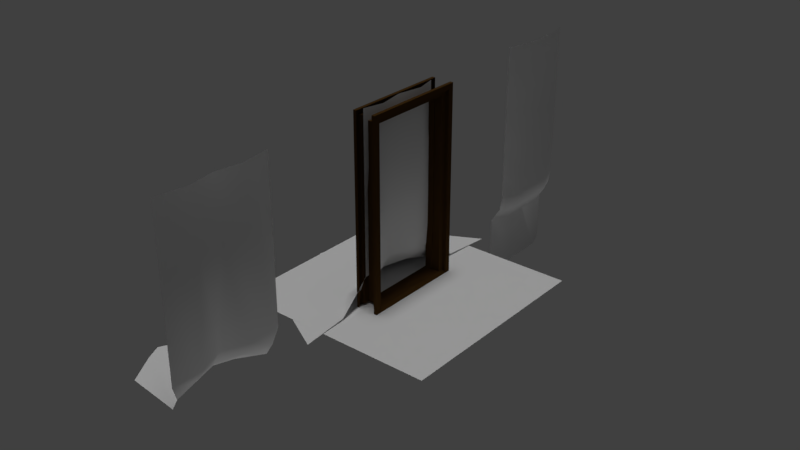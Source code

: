 # Source: fogwall_01.blend  (saved by Blender 2.78.0; exported with 4.5.12 LTS)
import bpy
from mathutils import Matrix  # noqa: F401  (used for matrix-valued properties, if any)

bpy.ops.wm.read_factory_settings(use_empty=True)
scene = bpy.context.scene
scene.name = 'Scene'

# ---- collections
col_collection_1 = bpy.data.collections.new('Collection 1'); scene.collection.children.link(col_collection_1)

# ---- materials (node trees are filled in below, after node groups)
mat_fogwall_01_material = bpy.data.materials.new('fogwall_01_material')
mat_fogwall_01_material.alpha_threshold = 0.0
mat_fogwall_01_material.use_transparent_shadow = False
mat_fogwall_01_material.roughness = 0.5
mat_fogwall_01_material.specular_intensity = 0.0
mat_door_01_material = bpy.data.materials.new('door_01_material')
mat_door_01_material.alpha_threshold = 0.0
mat_door_01_material.use_transparent_shadow = False
mat_door_01_material.diffuse_color = (0.497, 0.3018, 0.1385, 1.0)
mat_door_01_material.roughness = 0.5
mat_door_01_material.specular_intensity = 0.0
mat_door_metal_01_material = bpy.data.materials.new('door_metal_01_material')
mat_door_metal_01_material.alpha_threshold = 0.0
mat_door_metal_01_material.use_transparent_shadow = False
mat_door_metal_01_material.diffuse_color = (0.4672, 0.4672, 0.4672, 1.0)
mat_door_metal_01_material.roughness = 0.5
mat_door_metal_01_material.specular_intensity = 0.0
mat_doorway_01_material = bpy.data.materials.new('doorway_01_material')
mat_doorway_01_material.alpha_threshold = 0.0
mat_doorway_01_material.use_transparent_shadow = False
mat_doorway_01_material.diffuse_color = (0.06996, 0.03412, 0.008916, 1.0)
mat_doorway_01_material.roughness = 0.5
mat_doorway_01_material.specular_intensity = 0.0

# ---- material node trees

# ---- world
world_world = bpy.data.worlds.new('World'); scene.world = world_world
world_world.color = (0.05088, 0.05088, 0.05088)
world_world.use_sun_shadow = False
world_world.sun_shadow_jitter_overblur = 0.0
world_world.cycles.sampling_method = 'MANUAL'

# ---- lights
light_hemi_001 = bpy.data.lights.new('Hemi.001', 'SUN')
light_hemi_001.transmission_factor = 0.0
light_hemi_001.angle = 0.1993
light_hemi_001.energy = 0.5
light_hemi_001.shadow_buffer_clip_start = 0.5
light_hemi_001.shadow_soft_size = 0.1
light_hemi_001.shadow_cascade_max_distance = 1000.0
light_hemi = bpy.data.lights.new('Hemi', 'SUN')
light_hemi.transmission_factor = 0.0
light_hemi.angle = 0.1993
light_hemi.energy = 1.0
light_hemi.shadow_buffer_clip_start = 0.5
light_hemi.shadow_soft_size = 0.1
light_hemi.shadow_cascade_max_distance = 1000.0

# ---- meshes
me_fogwall_02 = bpy.data.meshes.new('fogwall_02')
me_fogwall_02.from_pydata([(-0.1626, 0.4788, 0.01868), (-0.06798, -0.5335, 1.8), (-0.1626, -0.4788, 0.01868), (-0.06798, 0.5335, 1.8), (-0.023, 0.2381, 1.8), (-0.023, -0.2381, 1.8), (-0.3061, 0.2633, 0.01868), (-0.3061, -0.2633, 0.01868), (-0.06798, 0.5335, 0.2801), (-0.06798, -0.5335, 0.2801), (-0.06646, 0.2381, 0.2801), (-0.06646, -0.2381, 0.2801), (-0.09149, 0.4851, 0.1401), (-0.09149, -0.4851, 0.1401), (-0.1609, 0.2381, 0.1401), (-0.1609, -0.2381, 0.1401), (-0.06798, -0.5335, 1.276), (1.878e-06, 0.2381, 1.325), (1.878e-06, -0.2381, 1.325), (-0.06798, 0.5335, 1.276), (-0.06405, -2.086e-07, 1.8), (-0.3988, -2.086e-07, 0.01868), (-0.1607, -2.086e-07, 0.2801), (-0.2302, -2.086e-07, 0.1401), (-0.01207, -2.086e-07, 1.325), (-0.7043, 0.4071, -0.002475), (-0.7043, -0.4071, -0.002475), (-0.8619, 0.1444, -0.002475), (-0.8619, -0.1444, -0.002475), (-0.9301, -2.086e-07, -0.002475)], [], [(18, 16, 1, 5), (19, 17, 4, 3), (24, 18, 5, 20), (23, 15, 11, 22), (12, 14, 10, 8), (15, 13, 9, 11), (7, 2, 13, 15), (0, 6, 14, 12), (21, 7, 15, 23), (22, 11, 18, 24), (8, 10, 17, 19), (11, 9, 16, 18), (10, 22, 24, 17), (6, 21, 23, 14), (14, 23, 22, 10), (17, 24, 20, 4), (6, 0, 25, 27), (7, 21, 29, 28), (2, 7, 28, 26), (21, 6, 27, 29)])
me_fogwall_02.polygons.foreach_set('use_smooth', [True] * 20)
_uv = me_fogwall_02.uv_layers.new(name='UVMap')
_uv.uv.foreach_set('vector', [0.5922, 0.7913, 0.6719, 0.7913, 0.6719, 0.989, 0.5922, 0.989, 0.3142, 0.7913, 0.3939, 0.7913, 0.3939, 0.989, 0.3142, 0.989, 0.493, 0.7913, 0.5922, 0.7913, 0.5922, 0.989, 0.493, 0.989, 0.493, 0.2979, 0.5922, 0.2979, 0.5922, 0.3562, 0.493, 0.3562, 0.3142, 0.2979, 0.3939, 0.2979, 0.3939, 0.3562, 0.3142, 0.3562, 0.5922, 0.2979, 0.6719, 0.2979, 0.6719, 0.3562, 0.5922, 0.3562, 0.5922, 0.2395, 0.6719, 0.2395, 0.6719, 0.2979, 0.5922, 0.2979, 0.3142, 0.2395, 0.3939, 0.2395, 0.3939, 0.2979, 0.3142, 0.2979, 0.493, 0.2395, 0.5922, 0.2395, 0.5922, 0.2979, 0.493, 0.2979, 0.493, 0.3562, 0.5922, 0.3562, 0.5922, 0.7913, 0.493, 0.7913, 0.3142, 0.3562, 0.3939, 0.3562, 0.3939, 0.7913, 0.3142, 0.7913, 0.5922, 0.3562, 0.6719, 0.3562, 0.6719, 0.7913, 0.5922, 0.7913, 0.3939, 0.3562, 0.493, 0.3562, 0.493, 0.7913, 0.3939, 0.7913, 0.3939, 0.2395, 0.493, 0.2395, 0.493, 0.2979, 0.3939, 0.2979, 0.3939, 0.2979, 0.493, 0.2979, 0.493, 0.3562, 0.3939, 0.3562, 0.3939, 0.7913, 0.493, 0.7913, 0.493, 0.989, 0.3939, 0.989, 0.3939, 0.2395, 0.3142, 0.2395, 0.3142, 0.02547, 0.3939, 0.02547, 0.5922, 0.2395, 0.493, 0.2395, 0.493, 0.02547, 0.5922, 0.02547, 0.6719, 0.2395, 0.5922, 0.2395, 0.5922, 0.02547, 0.6719, 0.02547, 0.493, 0.2395, 0.3939, 0.2395, 0.3939, 0.02547, 0.493, 0.02547])
me_fogwall_02.materials.append(mat_fogwall_01_material)
me_fogwall_02.use_remesh_preserve_volume = False
me_fogwall_02.use_remesh_preserve_attributes = False
me_fogwall_02.use_mirror_vertex_groups = False
me_fogwall_02.update()
me_plane_004 = bpy.data.meshes.new('Plane.004')
me_plane_004.from_pydata([(-1.0, -1.0, 0.0), (1.0, -1.0, 0.0), (-1.0, 1.0, 0.0), (1.0, 1.0, 0.0)], [], [(0, 1, 3, 2)])
me_plane_004.use_remesh_preserve_volume = False
me_plane_004.use_remesh_preserve_attributes = False
me_plane_004.use_mirror_vertex_groups = False
me_plane_004.update()
me_fogwall_01 = bpy.data.meshes.new('fogwall_01')
me_fogwall_01.from_pydata([(-0.0509, 0.7407, 0.01868), (-0.06798, -0.4296, 1.8), (-0.0509, -0.7407, 0.01868), (-0.06798, 0.4296, 1.8), (-0.023, 0.2381, 1.8), (-0.023, -0.2381, 1.8), (-0.3061, 0.4146, 0.01868), (-0.3061, -0.4146, 0.01868), (-0.06798, 0.4296, 0.2801), (-0.06798, -0.4296, 0.2801), (-0.06646, 0.2381, 0.2801), (-0.06646, -0.2381, 0.2801), (-0.09149, 0.5245, 0.1401), (-0.09149, -0.5245, 0.1401), (-0.1609, 0.2381, 0.1401), (-0.1609, -0.2381, 0.1401), (-0.06798, -0.4296, 1.276), (1.878e-06, 0.2381, 1.325), (1.878e-06, -0.2381, 1.325), (-0.06798, 0.4296, 1.276), (-0.06405, -2.086e-07, 1.8), (-0.3988, -2.086e-07, 0.01868), (-0.1607, -2.086e-07, 0.2801), (-0.2302, -2.086e-07, 0.1401), (-0.01207, -2.086e-07, 1.325), (-0.02488, 1.196, -0.002475), (-0.02488, -1.196, -0.002475), (-0.7384, 0.8144, -0.002475), (-0.7384, -0.8144, -0.002475), (-1.012, -2.086e-07, -0.002475)], [], [(18, 16, 1, 5), (19, 17, 4, 3), (24, 18, 5, 20), (23, 15, 11, 22), (12, 14, 10, 8), (15, 13, 9, 11), (7, 2, 13, 15), (0, 6, 14, 12), (21, 7, 15, 23), (22, 11, 18, 24), (8, 10, 17, 19), (11, 9, 16, 18), (10, 22, 24, 17), (6, 21, 23, 14), (14, 23, 22, 10), (17, 24, 20, 4), (6, 0, 25, 27), (7, 21, 29, 28), (2, 7, 28, 26), (21, 6, 27, 29)])
me_fogwall_01.polygons.foreach_set('use_smooth', [True] * 20)
_uv = me_fogwall_01.uv_layers.new(name='UVMap')
_uv.uv.foreach_set('vector', [0.5922, 0.7913, 0.6719, 0.7913, 0.6719, 0.989, 0.5922, 0.989, 0.3142, 0.7913, 0.3939, 0.7913, 0.3939, 0.989, 0.3142, 0.989, 0.493, 0.7913, 0.5922, 0.7913, 0.5922, 0.989, 0.493, 0.989, 0.493, 0.2979, 0.5922, 0.2979, 0.5922, 0.3562, 0.493, 0.3562, 0.3142, 0.2979, 0.3939, 0.2979, 0.3939, 0.3562, 0.3142, 0.3562, 0.5922, 0.2979, 0.6719, 0.2979, 0.6719, 0.3562, 0.5922, 0.3562, 0.5922, 0.2395, 0.6719, 0.2395, 0.6719, 0.2979, 0.5922, 0.2979, 0.3142, 0.2395, 0.3939, 0.2395, 0.3939, 0.2979, 0.3142, 0.2979, 0.493, 0.2395, 0.5922, 0.2395, 0.5922, 0.2979, 0.493, 0.2979, 0.493, 0.3562, 0.5922, 0.3562, 0.5922, 0.7913, 0.493, 0.7913, 0.3142, 0.3562, 0.3939, 0.3562, 0.3939, 0.7913, 0.3142, 0.7913, 0.5922, 0.3562, 0.6719, 0.3562, 0.6719, 0.7913, 0.5922, 0.7913, 0.3939, 0.3562, 0.493, 0.3562, 0.493, 0.7913, 0.3939, 0.7913, 0.3939, 0.2395, 0.493, 0.2395, 0.493, 0.2979, 0.3939, 0.2979, 0.3939, 0.2979, 0.493, 0.2979, 0.493, 0.3562, 0.3939, 0.3562, 0.3939, 0.7913, 0.493, 0.7913, 0.493, 0.989, 0.3939, 0.989, 0.3939, 0.2395, 0.3142, 0.2395, 0.3142, 0.02547, 0.3939, 0.02547, 0.5922, 0.2395, 0.493, 0.2395, 0.493, 0.02547, 0.5922, 0.02547, 0.6719, 0.2395, 0.5922, 0.2395, 0.5922, 0.02547, 0.6719, 0.02547, 0.493, 0.2395, 0.3939, 0.2395, 0.3939, 0.02547, 0.493, 0.02547])
me_fogwall_01.materials.append(mat_fogwall_01_material)
me_fogwall_01.use_remesh_preserve_volume = False
me_fogwall_01.use_remesh_preserve_attributes = False
me_fogwall_01.use_mirror_vertex_groups = False
me_fogwall_01.update()
me_plane_001 = bpy.data.meshes.new('Plane.001')
me_plane_001.from_pydata([(-0.1821, -0.07043, 0.0), (-0.06798, -0.9296, 1.8), (-0.1821, -0.9296, 0.0), (-0.06798, -0.07043, 1.8), (0.0, -0.2619, 1.8), (0.0, -0.7381, 1.8), (-0.1141, -0.2619, 0.0), (-0.1141, -0.7381, 0.0), (-0.06798, -0.07043, 0.2801), (-0.06798, -0.9296, 0.2801), (0.0, -0.2619, 0.2801), (0.0, -0.7381, 0.2801), (-0.09149, -0.07043, 0.1401), (-0.09149, -0.9296, 0.1401), (-0.02351, -0.2619, 0.1401), (-0.02351, -0.7381, 0.1401), (-0.06798, -0.9296, 1.325), (0.0, -0.2619, 1.325), (0.0, -0.7381, 1.325), (-0.06798, -0.07043, 1.325), (0.0, -0.5, 1.8), (-0.1141, -0.5, 0.0), (0.0, -0.5, 0.2801), (-0.02351, -0.5, 0.1401), (0.0, -0.5, 1.325), (-0.1821, -0.07043, -0.5141), (-0.1821, -0.9296, -0.5141), (-0.1141, -0.2619, -0.5141), (-0.1141, -0.7381, -0.5141), (-0.1141, -0.5, -0.5141)], [], [(18, 16, 1, 5), (19, 17, 4, 3), (24, 18, 5, 20), (23, 15, 11, 22), (12, 14, 10, 8), (15, 13, 9, 11), (7, 2, 13, 15), (0, 6, 14, 12), (21, 7, 15, 23), (22, 11, 18, 24), (8, 10, 17, 19), (11, 9, 16, 18), (10, 22, 24, 17), (6, 21, 23, 14), (14, 23, 22, 10), (17, 24, 20, 4), (6, 0, 25, 27), (7, 21, 29, 28), (2, 7, 28, 26), (21, 6, 27, 29)])
me_plane_001.polygons.foreach_set('use_smooth', [True] * 20)
_uv = me_plane_001.uv_layers.new(name='UVMap')
_uv.uv.foreach_set('vector', [0.5922, 0.7913, 0.6719, 0.7913, 0.6719, 0.989, 0.5922, 0.989, 0.3142, 0.7913, 0.3939, 0.7913, 0.3939, 0.989, 0.3142, 0.989, 0.493, 0.7913, 0.5922, 0.7913, 0.5922, 0.989, 0.493, 0.989, 0.493, 0.2979, 0.5922, 0.2979, 0.5922, 0.3562, 0.493, 0.3562, 0.3142, 0.2979, 0.3939, 0.2979, 0.3939, 0.3562, 0.3142, 0.3562, 0.5922, 0.2979, 0.6719, 0.2979, 0.6719, 0.3562, 0.5922, 0.3562, 0.5922, 0.2395, 0.6719, 0.2395, 0.6719, 0.2979, 0.5922, 0.2979, 0.3142, 0.2395, 0.3939, 0.2395, 0.3939, 0.2979, 0.3142, 0.2979, 0.493, 0.2395, 0.5922, 0.2395, 0.5922, 0.2979, 0.493, 0.2979, 0.493, 0.3562, 0.5922, 0.3562, 0.5922, 0.7913, 0.493, 0.7913, 0.3142, 0.3562, 0.3939, 0.3562, 0.3939, 0.7913, 0.3142, 0.7913, 0.5922, 0.3562, 0.6719, 0.3562, 0.6719, 0.7913, 0.5922, 0.7913, 0.3939, 0.3562, 0.493, 0.3562, 0.493, 0.7913, 0.3939, 0.7913, 0.3939, 0.2395, 0.493, 0.2395, 0.493, 0.2979, 0.3939, 0.2979, 0.3939, 0.2979, 0.493, 0.2979, 0.493, 0.3562, 0.3939, 0.3562, 0.3939, 0.7913, 0.493, 0.7913, 0.493, 0.989, 0.3939, 0.989, 0.3939, 0.2395, 0.3142, 0.2395, 0.3142, 0.02547, 0.3939, 0.02547, 0.5922, 0.2395, 0.493, 0.2395, 0.493, 0.02547, 0.5922, 0.02547, 0.6719, 0.2395, 0.5922, 0.2395, 0.5922, 0.02547, 0.6719, 0.02547, 0.493, 0.2395, 0.3939, 0.2395, 0.3939, 0.02547, 0.493, 0.02547])
me_plane_001.materials.append(mat_fogwall_01_material)
me_plane_001.use_remesh_preserve_volume = False
me_plane_001.use_remesh_preserve_attributes = False
me_plane_001.use_mirror_vertex_groups = False
me_plane_001.update()
me_plane_177 = bpy.data.meshes.new('Plane.177')
me_plane_177.from_pydata([(0.02976, -0.3992, -0.6646), (0.02976, -0.3992, -0.6151), (0.07051, -0.3992, -0.6646), (0.07051, -0.3992, -0.6151), (0.02976, -0.4, -0.6646), (0.02976, -0.4, -0.6151), (0.07051, -0.4, -0.6646), (0.07051, -0.4, -0.6151), (0.02976, -0.3992, 0.3354), (0.02976, -0.3992, 0.3849), (0.07051, -0.3992, 0.3354), (0.07051, -0.3992, 0.3849), (0.02976, -0.4, 0.3354), (0.02976, -0.4, 0.3849), (0.07051, -0.4, 0.3354), (0.07051, -0.4, 0.3849), (0.1112, 0.5, 0.8335), (0.1112, -0.5, 0.8335), (-0.1088, 0.5, 0.8335), (-0.1088, -0.5, 0.8335), (-0.1088, -0.5, -0.9665), (-0.1088, -0.45, 0.7835), (-0.1088, 0.45, 0.7835), (0.1112, -0.45, 0.7835), (0.1112, 0.45, 0.7835), (0.08122, 0.5, 0.8335), (-0.07878, 0.5, 0.8335), (0.08122, -0.5, 0.8335), (-0.07878, -0.5, 0.8335), (0.1112, 0.45, -0.9665), (-0.1088, 0.45, -0.9665), (0.1112, -0.45, -0.9665), (-0.1088, -0.45, -0.9665), (0.07455, -0.45, 0.7835), (-0.07211, -0.45, 0.7835), (0.07455, 0.45, 0.7835), (-0.07211, 0.45, 0.7835), (0.07455, -0.4, 0.7335), (-0.07211, -0.39, 0.7235), (0.07455, 0.4, 0.7335), (-0.07211, 0.39, 0.7235), (0.1112, 0.5, -0.9665), (-0.1088, 0.5, -0.9665), (0.1112, -0.5, -0.9665), (0.08122, 0.5, -0.9665), (-0.07878, 0.5, -0.9665), (-0.07211, -0.45, -0.9465), (0.07455, -0.45, -0.9465), (0.07455, 0.45, -0.9465), (-0.07211, 0.45, -0.9465), (-0.07878, -0.5, -0.9665), (0.08122, -0.5, -0.9665), (-0.07211, -0.39, -0.9465), (-0.07211, 0.39, -0.9465), (0.001221, -0.4, 0.7335), (0.001221, 0.4, 0.7335), (0.001221, 0.4, -0.9465), (0.001221, -0.4, -0.9465), (0.00122, -0.39, 0.7235), (0.00122, 0.39, 0.7235), (0.00122, -0.39, -0.9465), (0.00122, 0.39, -0.9465), (0.07455, 0.4, -0.9465), (0.07455, -0.4, -0.9465)], [], [(0, 1, 3, 2), (2, 3, 7, 6), (4, 5, 1, 0), (2, 6, 4, 0), (7, 3, 1, 5), (8, 9, 11, 10), (10, 11, 15, 14), (12, 13, 9, 8), (10, 14, 12, 8), (15, 11, 9, 13), (28, 26, 18, 19), (18, 22, 21, 19), (42, 30, 22, 18), (43, 31, 23, 17), (17, 23, 24, 16), (34, 21, 22, 36), (35, 33, 37, 39), (23, 33, 35, 24), (48, 35, 39, 62), (17, 16, 25, 27), (46, 34, 38, 52), (49, 30, 53), (34, 36, 40, 38), (47, 31, 63), (33, 47, 63, 37), (36, 49, 53, 40), (32, 46, 52), (54, 57, 60, 58), (54, 37, 63, 57), (19, 20, 50, 28), (29, 48, 62), (24, 35, 48, 29), (21, 34, 46, 32), (16, 41, 44, 25), (26, 45, 42, 18), (33, 23, 31, 47), (36, 22, 30, 49), (19, 21, 32, 20), (16, 24, 29, 41), (27, 51, 43, 17), (55, 54, 58, 59), (39, 55, 56, 62), (37, 54, 55, 39), (58, 38, 40, 59), (59, 40, 53, 61), (38, 58, 60, 52), (56, 55, 59, 61), (53, 52, 60, 61), (62, 56, 61), (57, 63, 60), (60, 63, 62, 61), (29, 62, 63, 31), (30, 32, 52, 53)])
me_plane_177.polygons.foreach_set('use_smooth', [1, 1, 1, 1, 1, 1, 1, 1, 1, 1, 0, 0, 0, 0, 0, 0, 0, 0, 0, 0, 0, 0, 0, 0, 0, 0, 0, 0, 0, 0, 0, 0, 0, 0, 0, 0, 0, 0, 0, 0, 0, 0, 0, 0, 0, 0, 0, 0, 0, 0, 0, 0, 0])
me_plane_177.polygons.foreach_set('material_index', [1, 1, 1, 1, 1, 1, 1, 1, 1, 1, 2, 2, 2, 2, 2, 2, 2, 2, 2, 2, 2, 2, 2, 2, 2, 2, 2, 2, 2, 2, 2, 2, 2, 2, 2, 2, 2, 2, 2, 2, 2, 2, 2, 2, 2, 2, 2, 2, 2, 2, 2, 2, 2])
_k = set([(0, 1), (0, 2), (0, 4), (1, 3), (1, 5), (2, 3), (2, 6), (3, 7), (4, 5), (4, 6), (5, 7), (6, 7), (8, 9), (8, 10), (8, 12), (9, 11), (9, 13), (10, 11), (10, 14), (11, 15), (12, 13), (12, 14), (13, 15), (14, 15)])
me_plane_177.attributes.new('sharp_edge', 'BOOLEAN', 'EDGE').data.foreach_set('value', [ (min(e.vertices), max(e.vertices)) in _k for e in me_plane_177.edges])
_uv = me_plane_177.uv_layers.new(name='UVMap')
_uv.uv.foreach_set('vector', [0.9498, 0.0008695, 0.9498, 0.3106, 0.6948, 0.3106, 0.6948, 0.0008695, 0.961, 0.002679, 0.961, 0.3034, 0.9557, 0.3034, 0.9557, 0.002684, 0.961, 0.002678, 0.961, 0.3034, 0.9557, 0.3034, 0.9557, 0.002683, 0.5798, 0.8993, 0.5747, 0.8993, 0.5747, 0.6443, 0.5798, 0.6443, 0.5798, 0.8993, 0.5747, 0.8993, 0.5747, 0.6443, 0.5798, 0.6443, 0.9498, 0.0008697, 0.9498, 0.3106, 0.6948, 0.3106, 0.6948, 0.0008699, 0.961, 0.002678, 0.961, 0.3034, 0.9557, 0.3034, 0.9557, 0.002683, 0.961, 0.002679, 0.961, 0.3034, 0.9557, 0.3034, 0.9557, 0.002684, 0.5798, 0.8993, 0.5747, 0.8993, 0.5747, 0.6443, 0.5798, 0.6443, 0.5798, 0.8993, 0.5747, 0.8993, 0.5747, 0.6443, 0.5798, 0.6443, 0.8586, 0.1612, 0.4018, 0.1612, 0.4018, 0.1475, 0.8586, 0.1475, 0.9288, 0.1651, 0.9517, 0.1879, 0.9517, 0.5991, 0.9288, 0.6219, 0.8143, 0.1684, 0.8371, 0.1684, 0.8371, 0.9679, 0.8143, 0.9907, 0.4514, 0.1738, 0.4743, 0.1738, 0.4743, 0.9733, 0.4514, 0.9961, 0.4205, 0.1393, 0.4433, 0.1165, 0.8545, 0.1165, 0.8773, 0.1393, 0.9742, 0.5671, 0.9574, 0.5671, 0.9574, 0.156, 0.9742, 0.156, 0.7934, 0.08836, 0.3822, 0.08836, 0.405, 0.06552, 0.7705, 0.06552, 0.4267, 0.1107, 0.4267, 0.09396, 0.8379, 0.09396, 0.8379, 0.1107, 0.6429, 0.2026, 0.6429, 0.993, 0.62, 0.9701, 0.62, 0.2026, 0.4642, 0.04396, 0.9211, 0.04396, 0.9211, 0.05767, 0.4642, 0.05767, 0.805, 0.2006, 0.805, 0.991, 0.7776, 0.9636, 0.7776, 0.2006, 0.4192, 0.1965, 0.4192, 0.2156, 0.3918, 0.1965, 0.9675, 0.9872, 0.9675, 0.5761, 0.995, 0.6035, 0.995, 0.9598, 0.00799, 0.1295, 0.00799, 0.1104, 0.03083, 0.1295, 0.5853, 0.9927, 0.5853, 0.2024, 0.6082, 0.2024, 0.6082, 0.9699, 0.74, 0.9911, 0.74, 0.2007, 0.7674, 0.2007, 0.7674, 0.9637, 0.00799, 0.2156, 0.00799, 0.1965, 0.0354, 0.1965, 0.004444, 0.0302, 0.4566, 0.0302, 0.4566, 0.03796, 0.01229, 0.03805, 0.6883, 0.9928, 0.6548, 0.9928, 0.6548, 0.2252, 0.6883, 0.2252, 0.4236, 0.9995, 0.4236, 0.1959, 0.4377, 0.1959, 0.4377, 0.9994, 0.4192, 0.1104, 0.4192, 0.1295, 0.3963, 0.1295, 0.5695, 0.9936, 0.5528, 0.9936, 0.5528, 0.2033, 0.5695, 0.1941, 0.9203, 0.9893, 0.9036, 0.9893, 0.9036, 0.199, 0.9203, 0.1898, 0.4236, 0.9995, 0.4236, 0.1959, 0.4377, 0.1959, 0.4377, 0.9995, 0.4236, 0.9995, 0.4236, 0.1959, 0.4377, 0.1959, 0.4377, 0.9994, 0.5383, 0.995, 0.5216, 0.995, 0.5216, 0.1955, 0.5383, 0.2046, 0.8944, 0.9902, 0.8776, 0.9902, 0.8776, 0.1907, 0.8944, 0.1999, 0.8678, 0.9905, 0.845, 0.9677, 0.845, 0.1682, 0.8678, 0.1682, 0.5091, 0.9965, 0.4862, 0.9737, 0.4862, 0.1741, 0.5091, 0.1741, 0.4236, 0.9995, 0.4236, 0.1959, 0.4377, 0.1959, 0.4377, 0.9995, 0.4583, 0.0205, 0.1463, 0.0205, 0.1502, 0.01515, 0.4529, 0.01512, 0.6883, 0.9928, 0.6548, 0.9928, 0.6548, 0.2252, 0.6883, 0.2252, 0.4667, 0.03767, 0.4667, 0.004164, 0.8322, 0.004164, 0.8322, 0.03767, 0.9605, 0.9878, 0.927, 0.9878, 0.927, 0.6314, 0.9605, 0.6314, 0.7309, 0.9912, 0.6974, 0.9912, 0.6974, 0.2282, 0.7309, 0.2282, 0.7309, 0.9912, 0.6974, 0.9912, 0.6974, 0.2282, 0.7309, 0.2282, 0.4566, 0.0581, 0.007052, 0.0581, 0.009789, 0.0503, 0.4567, 0.0503, 0.3918, 0.1965, 0.0354, 0.1965, 0.0354, 0.163, 0.3918, 0.163, 0.3963, 0.1295, 0.3963, 0.163, 0.3918, 0.163, 0.03083, 0.163, 0.03083, 0.1295, 0.0354, 0.163, 0.0354, 0.163, 0.03083, 0.1295, 0.3963, 0.1295, 0.3918, 0.163, 0.4192, 0.1104, 0.3963, 0.1295, 0.03083, 0.1295, 0.00799, 0.1104, 0.4192, 0.2156, 0.00799, 0.2156, 0.0354, 0.1965, 0.3918, 0.1965])
me_plane_177.materials.append(mat_door_01_material)
me_plane_177.materials.append(mat_door_metal_01_material)
me_plane_177.materials.append(mat_doorway_01_material)
me_plane_177.use_remesh_preserve_volume = False
me_plane_177.use_remesh_preserve_attributes = False
me_plane_177.use_mirror_vertex_groups = False
me_plane_177.update()

# ---- objects
ob_fogwall_02 = bpy.data.objects.new('fogwall_02', me_fogwall_02)
ob_plane_003 = bpy.data.objects.new('Plane.003', me_plane_004)
ob_fogwall_01 = bpy.data.objects.new('fogwall_01', me_fogwall_01)
ob_plane_001 = bpy.data.objects.new('Plane.001', me_plane_001)
ob_bottom_light = bpy.data.objects.new('bottom_light', light_hemi_001)
ob_top_height = bpy.data.objects.new('top_height', light_hemi)
ob_plane_041 = bpy.data.objects.new('Plane.041', me_plane_177)

# ---- transforms, parenting, visibility, modifiers, constraints
ob_fogwall_02.location = (0.0, -2.0, 0.0)
ob_fogwall_02.lineart.crease_threshold = 0.0
ob_plane_003.location = (0.0, 0.0, 0.0)
ob_plane_003.lineart.crease_threshold = 0.0
ob_fogwall_01.location = (0.0, 0.0, 0.0)
ob_fogwall_01.lineart.crease_threshold = 0.0
ob_plane_001.location = (1.878e-06, 2.5, -1.192e-07)
ob_plane_001.lineart.crease_threshold = 0.0
ob_bottom_light.location = (0.0, 0.0, -100.0)
ob_bottom_light.rotation_euler = (0.0, 3.142, 0.0)
ob_bottom_light.hide_viewport = True
ob_bottom_light.hide_select = True
ob_bottom_light.lineart.crease_threshold = 0.0
ob_top_height.location = (0.0, 0.0, 100.0)
ob_top_height.hide_viewport = True
ob_top_height.hide_select = True
ob_top_height.lineart.crease_threshold = 0.0
ob_plane_041.location = (-0.001219, -4.768e-07, 0.9665)
ob_plane_041.lineart.crease_threshold = 0.0
_m = ob_plane_041.modifiers.new('EdgeSplit', 'EDGE_SPLIT')
_m.split_angle = 3.142

# ---- collection membership
col_collection_1.objects.link(ob_fogwall_02)
col_collection_1.objects.link(ob_plane_003)
col_collection_1.objects.link(ob_fogwall_01)
col_collection_1.objects.link(ob_plane_001)
col_collection_1.objects.link(ob_bottom_light)
col_collection_1.objects.link(ob_top_height)
col_collection_1.objects.link(ob_plane_041)

# ---- scene / render settings (as saved in the file)
scene.frame_start = 1; scene.frame_end = 250; scene.frame_set(1)
scene.render.engine = 'BLENDER_EEVEE_NEXT'
scene.render.resolution_percentage = 50
scene.render.dither_intensity = 0.0
scene.cycles.use_denoising = False
scene.cycles.samples = 128
scene.cycles.sampling_pattern = 'TABULATED_SOBOL'
scene.cycles.light_sampling_threshold = 0.0
scene.cycles.use_adaptive_sampling = False
scene.cycles.use_light_tree = False
scene.cycles.blur_glossy = 0.0
scene.cycles.sample_clamp_indirect = 0.0
scene.view_settings.view_transform = 'Standard'
bpy.context.view_layer.update()

# ---- added for rendering (the .blend has no active camera): camera
cam_auto = bpy.data.cameras.new('AutoCamera')
cam_auto.lens = 50.0
cam_auto.sensor_width = 36.0
cam_auto.clip_end = 1000.0
ob_auto_camera = bpy.data.objects.new('AutoCamera', cam_auto)
scene.collection.objects.link(ob_auto_camera)
ob_auto_camera.location = (5.39171, -6.52922, 4.96113)
ob_auto_camera.rotation_euler = (1.09748, -7.21219e-08, 0.694738)
scene.camera = ob_auto_camera
bpy.context.view_layer.update()
